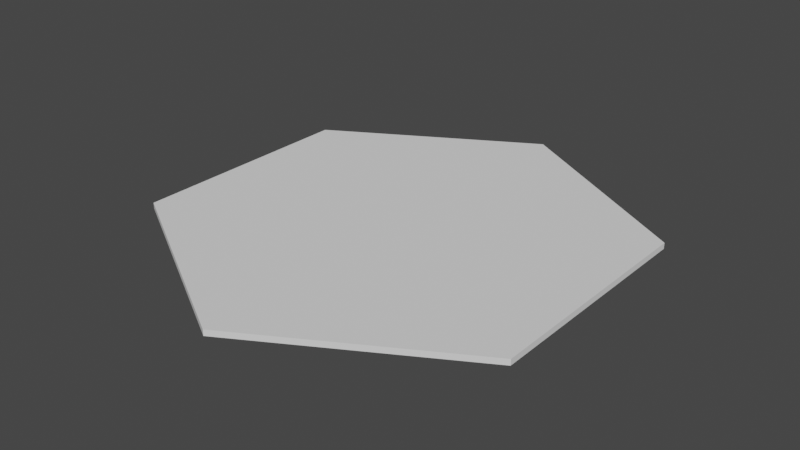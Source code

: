 # Source: HexTile.blend  (saved by Blender 2.83.18; exported with 4.5.12 LTS)
import bpy
from mathutils import Matrix  # noqa: F401  (used for matrix-valued properties, if any)

bpy.ops.wm.read_factory_settings(use_empty=True)
scene = bpy.context.scene
scene.name = 'Scene'

# ---- collections
col_collection = bpy.data.collections.new('Collection'); scene.collection.children.link(col_collection)

# ---- world
world_world = bpy.data.worlds.new('World'); scene.world = world_world
world_world.use_nodes = True; world_world.node_tree.nodes.clear()
_N = world_world.node_tree.nodes; _L = world_world.node_tree.links
n0 = _N.new('ShaderNodeOutputWorld'); n0.name = 'World Output'; n0.location = (300, 300)
n1 = _N.new('ShaderNodeBackground'); n1.name = 'Background'; n1.location = (10, 300)
n1.inputs[0].default_value = (0.05088, 0.05088, 0.05088, 1.0)
_L.new(n1.outputs[0], n0.inputs[0])
n0.is_active_output = True
world_world.color = (0.05088, 0.05088, 0.05088)
world_world.use_sun_shadow = False
world_world.sun_shadow_jitter_overblur = 0.0

# ---- meshes
me_cylinder = bpy.data.meshes.new('Cylinder')
me_cylinder.from_pydata([(0.0, 1.0, -0.125), (0.0, 1.0, 0.125), (0.866, 0.5, -0.125), (0.866, 0.5, 0.125), (0.866, -0.5, -0.125), (0.866, -0.5, 0.125), (-8.742e-08, -1.0, -0.125), (-8.742e-08, -1.0, 0.125), (-0.866, -0.5, -0.125), (-0.866, -0.5, 0.125), (-0.866, 0.5, -0.125), (-0.866, 0.5, 0.125)], [], [(0, 1, 3, 2), (2, 3, 5, 4), (4, 5, 7, 6), (6, 7, 9, 8), (3, 1, 11, 9, 7, 5), (8, 9, 11, 10), (10, 11, 1, 0), (0, 2, 4, 6, 8, 10)])
_uv = me_cylinder.uv_layers.new(name='UVMap')
_uv.uv.foreach_set('vector', [1.0, 0.5, 1.0, 1.0, 0.8333, 1.0, 0.8333, 0.5, 0.8333, 0.5, 0.8333, 1.0, 0.6667, 1.0, 0.6667, 0.5, 0.6667, 0.5, 0.6667, 1.0, 0.5, 1.0, 0.5, 0.5, 0.5, 0.5, 0.5, 1.0, 0.3333, 1.0, 0.3333, 0.5, 0.4578, 0.37, 0.25, 0.49, 0.04215, 0.37, 0.04215, 0.13, 0.25, 0.01, 0.4578, 0.13, 0.3333, 0.5, 0.3333, 1.0, 0.1667, 1.0, 0.1667, 0.5, 0.1667, 0.5, 0.1667, 1.0, -8.941e-08, 1.0, -8.941e-08, 0.5, 0.75, 0.49, 0.9578, 0.37, 0.9578, 0.13, 0.75, 0.01, 0.5422, 0.13, 0.5422, 0.37])
me_cylinder.use_remesh_fix_poles = True
me_cylinder.use_remesh_preserve_attributes = False
me_cylinder.use_mirror_vertex_groups = False
me_cylinder.update()

# ---- objects
ob_cylinder = bpy.data.objects.new('Cylinder', me_cylinder)

# ---- transforms, parenting, visibility, modifiers, constraints
ob_cylinder.location = (0.0, 0.0, 0.0)
ob_cylinder.scale = (10.0, 10.0, 1.0)
ob_cylinder.lineart.crease_threshold = 0.0

# ---- collection membership
col_collection.objects.link(ob_cylinder)

# ---- scene / render settings (as saved in the file)
scene.frame_start = 1; scene.frame_end = 250; scene.frame_set(1)
scene.render.engine = 'BLENDER_EEVEE_NEXT'
scene.cycles.use_denoising = False
scene.cycles.samples = 128
scene.cycles.sampling_pattern = 'TABULATED_SOBOL'
scene.cycles.use_adaptive_sampling = False
scene.cycles.use_light_tree = False
scene.view_settings.view_transform = 'Filmic'
bpy.context.view_layer.update()

# ---- added for rendering (the .blend has no active camera and no usable light): camera, sun
cam_auto = bpy.data.cameras.new('AutoCamera')
cam_auto.lens = 50.0
cam_auto.sensor_width = 36.0
cam_auto.clip_end = 1000.0
ob_auto_camera = bpy.data.objects.new('AutoCamera', cam_auto)
scene.collection.objects.link(ob_auto_camera)
ob_auto_camera.location = (24.4802, -29.3763, 19.5842)
ob_auto_camera.rotation_euler = (1.09748, -7.21219e-08, 0.694738)
scene.camera = ob_auto_camera
light_auto_sun = bpy.data.lights.new('AutoSun', 'SUN')
light_auto_sun.energy = 3.0
light_auto_sun.angle = 0.0523599
ob_auto_sun = bpy.data.objects.new('AutoSun', light_auto_sun)
scene.collection.objects.link(ob_auto_sun)
ob_auto_sun.rotation_euler = (0.872665, 0.174533, 0.523599)
bpy.context.view_layer.update()
